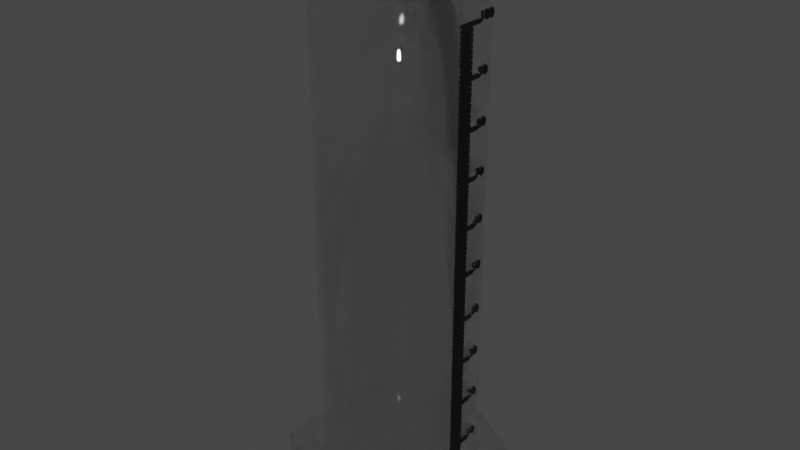 # Source: Kilba.blend  (saved by Blender 2.93.21; exported with 4.5.12 LTS)
import bpy
from mathutils import Matrix  # noqa: F401  (used for matrix-valued properties, if any)

bpy.ops.wm.read_factory_settings(use_empty=True)
scene = bpy.context.scene
scene.name = 'Scene'

# ---- collections
col_collection = bpy.data.collections.new('Collection'); scene.collection.children.link(col_collection)
col_x = bpy.data.collections.new('Линейка'); scene.collection.children.link(col_x)

# ---- materials (node trees are filled in below, after node groups)
mat_x = bpy.data.materials.new('Материал')
mat_001 = bpy.data.materials.new('Материал.001')
mat_002 = bpy.data.materials.new('Материал.002')
mat_003 = bpy.data.materials.new('Материал.003')
mat_004 = bpy.data.materials.new('Материал.004')
mat_005 = bpy.data.materials.new('Материал.005')
mat_006 = bpy.data.materials.new('Материал.006')
mat_007 = bpy.data.materials.new('Материал.007')
mat_008 = bpy.data.materials.new('Материал.008')
mat_009 = bpy.data.materials.new('Материал.009')
mat_010 = bpy.data.materials.new('Материал.010')
mat_011 = bpy.data.materials.new('Материал.011')
mat_012 = bpy.data.materials.new('Материал.012')
mat_013 = bpy.data.materials.new('Материал.013')
mat_014 = bpy.data.materials.new('Материал.014')

# ---- material node trees
mat_x.use_nodes = True; mat_x.node_tree.nodes.clear()
_N = mat_x.node_tree.nodes; _L = mat_x.node_tree.links
n0 = _N.new('ShaderNodeOutputMaterial'); n0.name = 'Material Output'; n0.location = (300, 300)
n1 = _N.new('ShaderNodeBsdfPrincipled'); n1.name = 'Principled BSDF'; n1.location = (10, 300)
n1.distribution = 'GGX'
n1.subsurface_method = 'BURLEY'
n1.inputs[2].default_value = 0.001
n1.inputs[3].default_value = 1.45
n1.inputs[4].default_value = 0.4873
n1.inputs[13].default_value = 0.3
n1.inputs[18].default_value = 1.0
n1.inputs[20].default_value = 0.001
n1.inputs[27].default_value = (0.0, 0.0, 0.0, 1.0)
n1.inputs[28].default_value = 1.0
_L.new(n1.outputs[0], n0.inputs[0])
n0.is_active_output = True
mat_001.use_nodes = True; mat_001.node_tree.nodes.clear()
_N = mat_001.node_tree.nodes; _L = mat_001.node_tree.links
n0 = _N.new('ShaderNodeBsdfPrincipled'); n0.name = 'Principled BSDF'; n0.location = (10, 300)
n0.distribution = 'GGX'
n0.subsurface_method = 'BURLEY'
n0.inputs[2].default_value = 0.001
n0.inputs[3].default_value = 1.45
n0.inputs[4].default_value = 0.52
n0.inputs[13].default_value = 0.3
n0.inputs[18].default_value = 1.0
n0.inputs[27].default_value = (0.0, 0.0, 0.0, 1.0)
n0.inputs[28].default_value = 1.0
n1 = _N.new('ShaderNodeOutputMaterial'); n1.name = 'Material Output'; n1.location = (300, 300)
_L.new(n0.outputs[0], n1.inputs[0])
n1.is_active_output = True
mat_002.use_nodes = True; mat_002.node_tree.nodes.clear()
_N = mat_002.node_tree.nodes; _L = mat_002.node_tree.links
n0 = _N.new('ShaderNodeBsdfPrincipled'); n0.name = 'Principled BSDF'; n0.location = (10, 300)
n0.distribution = 'GGX'
n0.subsurface_method = 'BURLEY'
n0.inputs[0].default_value = (0.0, 0.0, 0.0, 1.0)
n0.inputs[3].default_value = 1.45
n0.inputs[27].default_value = (0.0, 0.0, 0.0, 1.0)
n0.inputs[28].default_value = 1.0
n1 = _N.new('ShaderNodeOutputMaterial'); n1.name = 'Material Output'; n1.location = (300, 300)
_L.new(n0.outputs[0], n1.inputs[0])
n1.is_active_output = True
mat_003.use_nodes = True; mat_003.node_tree.nodes.clear()
_N = mat_003.node_tree.nodes; _L = mat_003.node_tree.links
n0 = _N.new('ShaderNodeBsdfPrincipled'); n0.name = 'Principled BSDF'; n0.location = (10, 300)
n0.distribution = 'GGX'
n0.subsurface_method = 'BURLEY'
n0.inputs[0].default_value = (0.0, 0.0, 0.0, 1.0)
n0.inputs[3].default_value = 1.45
n0.inputs[27].default_value = (0.0, 0.0, 0.0, 1.0)
n0.inputs[28].default_value = 1.0
n1 = _N.new('ShaderNodeOutputMaterial'); n1.name = 'Material Output'; n1.location = (300, 300)
_L.new(n0.outputs[0], n1.inputs[0])
n1.is_active_output = True
mat_004.use_nodes = True; mat_004.node_tree.nodes.clear()
_N = mat_004.node_tree.nodes; _L = mat_004.node_tree.links
n0 = _N.new('ShaderNodeBsdfPrincipled'); n0.name = 'Principled BSDF'; n0.location = (10, 300)
n0.distribution = 'GGX'
n0.subsurface_method = 'BURLEY'
n0.inputs[0].default_value = (0.0, 0.0, 0.0, 1.0)
n0.inputs[3].default_value = 1.45
n0.inputs[27].default_value = (0.0, 0.0, 0.0, 1.0)
n0.inputs[28].default_value = 1.0
n1 = _N.new('ShaderNodeOutputMaterial'); n1.name = 'Material Output'; n1.location = (300, 300)
_L.new(n0.outputs[0], n1.inputs[0])
n1.is_active_output = True
mat_005.use_nodes = True; mat_005.node_tree.nodes.clear()
_N = mat_005.node_tree.nodes; _L = mat_005.node_tree.links
n0 = _N.new('ShaderNodeBsdfPrincipled'); n0.name = 'Principled BSDF'; n0.location = (10, 300)
n0.distribution = 'GGX'
n0.subsurface_method = 'BURLEY'
n0.inputs[0].default_value = (0.0, 0.0, 0.0, 1.0)
n0.inputs[3].default_value = 1.45
n0.inputs[27].default_value = (0.0, 0.0, 0.0, 1.0)
n0.inputs[28].default_value = 1.0
n1 = _N.new('ShaderNodeOutputMaterial'); n1.name = 'Material Output'; n1.location = (300, 300)
_L.new(n0.outputs[0], n1.inputs[0])
n1.is_active_output = True
mat_006.use_nodes = True; mat_006.node_tree.nodes.clear()
_N = mat_006.node_tree.nodes; _L = mat_006.node_tree.links
n0 = _N.new('ShaderNodeBsdfPrincipled'); n0.name = 'Principled BSDF'; n0.location = (10, 300)
n0.distribution = 'GGX'
n0.subsurface_method = 'BURLEY'
n0.inputs[0].default_value = (0.0, 0.0, 0.0, 1.0)
n0.inputs[3].default_value = 1.45
n0.inputs[27].default_value = (0.0, 0.0, 0.0, 1.0)
n0.inputs[28].default_value = 1.0
n1 = _N.new('ShaderNodeOutputMaterial'); n1.name = 'Material Output'; n1.location = (300, 300)
_L.new(n0.outputs[0], n1.inputs[0])
n1.is_active_output = True
mat_007.use_nodes = True; mat_007.node_tree.nodes.clear()
_N = mat_007.node_tree.nodes; _L = mat_007.node_tree.links
n0 = _N.new('ShaderNodeBsdfPrincipled'); n0.name = 'Principled BSDF'; n0.location = (10, 300)
n0.distribution = 'GGX'
n0.subsurface_method = 'BURLEY'
n0.inputs[0].default_value = (0.0, 0.0, 0.0, 1.0)
n0.inputs[3].default_value = 1.45
n0.inputs[27].default_value = (0.0, 0.0, 0.0, 1.0)
n0.inputs[28].default_value = 1.0
n1 = _N.new('ShaderNodeOutputMaterial'); n1.name = 'Material Output'; n1.location = (300, 300)
_L.new(n0.outputs[0], n1.inputs[0])
n1.is_active_output = True
mat_008.use_nodes = True; mat_008.node_tree.nodes.clear()
_N = mat_008.node_tree.nodes; _L = mat_008.node_tree.links
n0 = _N.new('ShaderNodeBsdfPrincipled'); n0.name = 'Principled BSDF'; n0.location = (10, 300)
n0.distribution = 'GGX'
n0.subsurface_method = 'BURLEY'
n0.inputs[0].default_value = (0.0, 0.0, 0.0, 1.0)
n0.inputs[3].default_value = 1.45
n0.inputs[27].default_value = (0.0, 0.0, 0.0, 1.0)
n0.inputs[28].default_value = 1.0
n1 = _N.new('ShaderNodeOutputMaterial'); n1.name = 'Material Output'; n1.location = (300, 300)
_L.new(n0.outputs[0], n1.inputs[0])
n1.is_active_output = True
mat_009.use_nodes = True; mat_009.node_tree.nodes.clear()
_N = mat_009.node_tree.nodes; _L = mat_009.node_tree.links
n0 = _N.new('ShaderNodeBsdfPrincipled'); n0.name = 'Principled BSDF'; n0.location = (10, 300)
n0.distribution = 'GGX'
n0.subsurface_method = 'BURLEY'
n0.inputs[0].default_value = (0.0, 0.0, 0.0, 1.0)
n0.inputs[3].default_value = 1.45
n0.inputs[27].default_value = (0.0, 0.0, 0.0, 1.0)
n0.inputs[28].default_value = 1.0
n1 = _N.new('ShaderNodeOutputMaterial'); n1.name = 'Material Output'; n1.location = (300, 300)
_L.new(n0.outputs[0], n1.inputs[0])
n1.is_active_output = True
mat_010.use_nodes = True; mat_010.node_tree.nodes.clear()
_N = mat_010.node_tree.nodes; _L = mat_010.node_tree.links
n0 = _N.new('ShaderNodeBsdfPrincipled'); n0.name = 'Principled BSDF'; n0.location = (10, 300)
n0.distribution = 'GGX'
n0.subsurface_method = 'BURLEY'
n0.inputs[0].default_value = (0.0, 0.0, 0.0, 1.0)
n0.inputs[3].default_value = 1.45
n0.inputs[27].default_value = (0.0, 0.0, 0.0, 1.0)
n0.inputs[28].default_value = 1.0
n1 = _N.new('ShaderNodeOutputMaterial'); n1.name = 'Material Output'; n1.location = (300, 300)
_L.new(n0.outputs[0], n1.inputs[0])
n1.is_active_output = True
mat_011.use_nodes = True; mat_011.node_tree.nodes.clear()
_N = mat_011.node_tree.nodes; _L = mat_011.node_tree.links
n0 = _N.new('ShaderNodeBsdfPrincipled'); n0.name = 'Principled BSDF'; n0.location = (10, 300)
n0.distribution = 'GGX'
n0.subsurface_method = 'BURLEY'
n0.inputs[0].default_value = (0.0, 0.0, 0.0, 1.0)
n0.inputs[3].default_value = 1.45
n0.inputs[27].default_value = (0.0, 0.0, 0.0, 1.0)
n0.inputs[28].default_value = 1.0
n1 = _N.new('ShaderNodeOutputMaterial'); n1.name = 'Material Output'; n1.location = (300, 300)
_L.new(n0.outputs[0], n1.inputs[0])
n1.is_active_output = True
mat_012.use_nodes = True; mat_012.node_tree.nodes.clear()
_N = mat_012.node_tree.nodes; _L = mat_012.node_tree.links
n0 = _N.new('ShaderNodeBsdfPrincipled'); n0.name = 'Principled BSDF'; n0.location = (10, 300)
n0.distribution = 'GGX'
n0.subsurface_method = 'BURLEY'
n0.inputs[0].default_value = (0.0, 0.0, 0.0, 1.0)
n0.inputs[3].default_value = 1.45
n0.inputs[27].default_value = (0.0, 0.0, 0.0, 1.0)
n0.inputs[28].default_value = 1.0
n1 = _N.new('ShaderNodeOutputMaterial'); n1.name = 'Material Output'; n1.location = (300, 300)
_L.new(n0.outputs[0], n1.inputs[0])
n1.is_active_output = True
mat_013.use_nodes = True; mat_013.node_tree.nodes.clear()
_N = mat_013.node_tree.nodes; _L = mat_013.node_tree.links
n0 = _N.new('ShaderNodeBsdfPrincipled'); n0.name = 'Principled BSDF'; n0.location = (10, 300)
n0.distribution = 'GGX'
n0.subsurface_method = 'BURLEY'
n0.inputs[0].default_value = (0.0, 0.0, 0.0, 1.0)
n0.inputs[3].default_value = 1.45
n0.inputs[27].default_value = (0.0, 0.0, 0.0, 1.0)
n0.inputs[28].default_value = 1.0
n1 = _N.new('ShaderNodeOutputMaterial'); n1.name = 'Material Output'; n1.location = (300, 300)
_L.new(n0.outputs[0], n1.inputs[0])
n1.is_active_output = True
mat_014.use_nodes = True; mat_014.node_tree.nodes.clear()
_N = mat_014.node_tree.nodes; _L = mat_014.node_tree.links
n0 = _N.new('ShaderNodeBsdfPrincipled'); n0.name = 'Principled BSDF'; n0.location = (10, 300)
n0.distribution = 'GGX'
n0.subsurface_method = 'BURLEY'
n0.inputs[0].default_value = (0.0, 0.0, 0.0, 1.0)
n0.inputs[3].default_value = 1.45
n0.inputs[27].default_value = (0.0, 0.0, 0.0, 1.0)
n0.inputs[28].default_value = 1.0
n1 = _N.new('ShaderNodeOutputMaterial'); n1.name = 'Material Output'; n1.location = (300, 300)
_L.new(n0.outputs[0], n1.inputs[0])
n1.is_active_output = True

# ---- world
world_world = bpy.data.worlds.new('World'); scene.world = world_world
world_world.use_nodes = True; world_world.node_tree.nodes.clear()
_N = world_world.node_tree.nodes; _L = world_world.node_tree.links
n0 = _N.new('ShaderNodeOutputWorld'); n0.name = 'World Output'; n0.location = (300, 300)
n1 = _N.new('ShaderNodeBackground'); n1.name = 'Background'; n1.location = (10, 300)
n1.inputs[0].default_value = (0.05088, 0.05088, 0.05088, 1.0)
_L.new(n1.outputs[0], n0.inputs[0])
n0.is_active_output = True
world_world.color = (0.05088, 0.05088, 0.05088)
world_world.use_sun_shadow = False
world_world.sun_shadow_jitter_overblur = 0.0

# ---- meshes
me_001 = bpy.data.meshes.new('Окружность.001')
me_001.from_pydata([(0.0, 0.2, 0.0), (-0.01793, 0.1992, 0.0), (-0.03571, 0.1968, 0.0), (-0.05321, 0.1928, 0.0), (-0.07027, 0.1872, 0.0), (-0.08678, 0.1802, 0.0), (-0.1026, 0.1717, 0.0), (-0.1176, 0.1618, 0.0), (-0.1316, 0.1506, 0.0), (-0.1446, 0.1382, 0.0), (-0.1564, 0.1247, 0.0), (-0.1669, 0.1102, 0.0), (-0.1761, 0.09477, 0.0), (-0.1839, 0.0786, 0.0), (-0.1902, 0.0618, 0.0), (-0.195, 0.0445, 0.0), (-0.1982, 0.02685, 0.0), (-0.1998, 0.008973, 0.0), (-0.1998, -0.008973, 0.0), (-0.1982, -0.02685, 0.0), (-0.195, -0.0445, 0.0), (-0.1902, -0.0618, 0.0), (-0.1839, -0.0786, 0.0), (-0.1761, -0.09477, 0.0), (-0.1669, -0.1102, 0.0), (-0.1564, -0.1247, 0.0), (-0.1446, -0.1382, 0.0), (-0.1316, -0.1506, 0.0), (-0.1176, -0.1618, 0.0), (-0.1026, -0.1717, 0.0), (-0.08678, -0.1802, 0.0), (-0.07027, -0.1872, 0.0), (-0.05321, -0.1928, 0.0), (-0.03571, -0.1968, 0.0), (-0.01793, -0.1992, 0.0), (1.748e-08, -0.2, 0.0), (0.01793, -0.1992, 0.0), (0.03571, -0.1968, 0.0), (0.05321, -0.1928, 0.0), (0.07027, -0.1872, 0.0), (0.08678, -0.1802, 0.0), (0.1026, -0.1717, 0.0), (0.1176, -0.1618, 0.0), (0.1316, -0.1506, 0.0), (0.1446, -0.1382, 0.0), (0.1564, -0.1247, 0.0), (0.1669, -0.1102, 0.0), (0.1761, -0.09477, 0.0), (0.1839, -0.07861, 0.0), (0.1902, -0.0618, 0.0), (0.195, -0.0445, 0.0), (0.1982, -0.02685, 0.0), (0.1998, -0.008973, 0.0), (0.1998, 0.008973, 0.0), (0.1982, 0.02685, 0.0), (0.195, 0.0445, 0.0), (0.1902, 0.0618, 0.0), (0.1839, 0.07861, 0.0), (0.1761, 0.09477, 0.0), (0.1669, 0.1102, 0.0), (0.1564, 0.1247, 0.0), (0.1446, 0.1382, 0.0), (0.1316, 0.1506, 0.0), (0.1176, 0.1618, 0.0), (0.1026, 0.1717, 0.0), (0.08678, 0.1802, 0.0), (0.07027, 0.1872, 0.0), (0.05321, 0.1928, 0.0), (0.03571, 0.1968, 0.0), (0.01793, 0.1992, 0.0), (0.0, 0.2, 1.2), (-0.01793, 0.1992, 1.2), (-0.03571, 0.1968, 1.2), (-0.05321, 0.1928, 1.2), (-0.07027, 0.1872, 1.2), (-0.08678, 0.1802, 1.2), (-0.1026, 0.1717, 1.2), (-0.1176, 0.1618, 1.2), (-0.1316, 0.1506, 1.2), (-0.1446, 0.1382, 1.2), (-0.1564, 0.1247, 1.2), (-0.1669, 0.1102, 1.2), (-0.1761, 0.09477, 1.2), (-0.1839, 0.0786, 1.2), (-0.1902, 0.0618, 1.2), (-0.195, 0.0445, 1.2), (-0.1982, 0.02685, 1.2), (-0.1998, 0.008973, 1.2), (-0.1998, -0.008973, 1.2), (-0.1982, -0.02685, 1.2), (-0.195, -0.0445, 1.2), (-0.1902, -0.0618, 1.2), (-0.1839, -0.0786, 1.2), (-0.1761, -0.09477, 1.2), (-0.1669, -0.1102, 1.2), (-0.1564, -0.1247, 1.2), (-0.1446, -0.1382, 1.2), (-0.1316, -0.1506, 1.2), (-0.1176, -0.1618, 1.2), (-0.1026, -0.1717, 1.2), (-0.08678, -0.1802, 1.2), (-0.07027, -0.1872, 1.2), (-0.05321, -0.1928, 1.2), (-0.03571, -0.1968, 1.2), (-0.01793, -0.1992, 1.2), (1.748e-08, -0.2, 1.2), (0.01793, -0.1992, 1.2), (0.03571, -0.1968, 1.2), (0.05321, -0.1928, 1.2), (0.07027, -0.1872, 1.2), (0.08678, -0.1802, 1.2), (0.1026, -0.1717, 1.2), (0.1176, -0.1618, 1.2), (0.1316, -0.1506, 1.2), (0.1446, -0.1382, 1.2), (0.1564, -0.1247, 1.2), (0.1669, -0.1102, 1.2), (0.1761, -0.09477, 1.2), (0.1839, -0.07861, 1.2), (0.1902, -0.0618, 1.2), (0.195, -0.0445, 1.2), (0.1982, -0.02685, 1.2), (0.1998, -0.008973, 1.2), (0.1998, 0.008973, 1.2), (0.1982, 0.02685, 1.2), (0.195, 0.0445, 1.2), (0.1902, 0.0618, 1.2), (0.1839, 0.07861, 1.2), (0.1761, 0.09477, 1.2), (0.1669, 0.1102, 1.2), (0.1564, 0.1247, 1.2), (0.1446, 0.1382, 1.2), (0.1316, 0.1506, 1.2), (0.1176, 0.1618, 1.2), (0.1026, 0.1717, 1.2), (0.08678, 0.1802, 1.2), (0.07027, 0.1872, 1.2), (0.05321, 0.1928, 1.2), (0.03571, 0.1968, 1.2), (0.01793, 0.1992, 1.2)], [], [(68, 67, 137, 138), (42, 41, 111, 112), (16, 15, 85, 86), (69, 68, 138, 139), (43, 42, 112, 113), (17, 16, 86, 87), (0, 69, 139, 70), (44, 43, 113, 114), (18, 17, 87, 88), (45, 44, 114, 115), (19, 18, 88, 89), (46, 45, 115, 116), (20, 19, 89, 90), (47, 46, 116, 117), (21, 20, 90, 91), (48, 47, 117, 118), (22, 21, 91, 92), (49, 48, 118, 119), (23, 22, 92, 93), (50, 49, 119, 120), (24, 23, 93, 94), (51, 50, 120, 121), (25, 24, 94, 95), (52, 51, 121, 122), (26, 25, 95, 96), (53, 52, 122, 123), (27, 26, 96, 97), (1, 0, 70, 71), (54, 53, 123, 124), (28, 27, 97, 98), (2, 1, 71, 72), (55, 54, 124, 125), (29, 28, 98, 99), (3, 2, 72, 73), (56, 55, 125, 126), (30, 29, 99, 100), (4, 3, 73, 74), (57, 56, 126, 127), (31, 30, 100, 101), (5, 4, 74, 75), (58, 57, 127, 128), (32, 31, 101, 102), (6, 5, 75, 76), (59, 58, 128, 129), (33, 32, 102, 103), (7, 6, 76, 77), (60, 59, 129, 130), (34, 33, 103, 104), (8, 7, 77, 78), (61, 60, 130, 131), (35, 34, 104, 105), (9, 8, 78, 79), (62, 61, 131, 132), (36, 35, 105, 106), (10, 9, 79, 80), (63, 62, 132, 133), (37, 36, 106, 107), (11, 10, 80, 81), (64, 63, 133, 134), (38, 37, 107, 108), (12, 11, 81, 82), (65, 64, 134, 135), (39, 38, 108, 109), (13, 12, 82, 83), (66, 65, 135, 136), (40, 39, 109, 110), (14, 13, 83, 84), (67, 66, 136, 137), (41, 40, 110, 111), (15, 14, 84, 85)])
me_001.polygons.foreach_set('use_smooth', [True] * 70)
_uv = me_001.uv_layers.new(name='UVКарта')
_uv.uv.foreach_set('vector', [0.0, 0.0, 0.0, 0.0, 0.0, 0.0, 0.0, 0.0, 0.0, 0.0, 0.0, 0.0, 0.0, 0.0, 0.0, 0.0, 0.0, 0.0, 0.0, 0.0, 0.0, 0.0, 0.0, 0.0, 0.0, 0.0, 0.0, 0.0, 0.0, 0.0, 0.0, 0.0, 0.0, 0.0, 0.0, 0.0, 0.0, 0.0, 0.0, 0.0, 0.0, 0.0, 0.0, 0.0, 0.0, 0.0, 0.0, 0.0, 0.0, 0.0, 0.0, 0.0, 0.0, 0.0, 0.0, 0.0, 0.0, 0.0, 0.0, 0.0, 0.0, 0.0, 0.0, 0.0, 0.0, 0.0, 0.0, 0.0, 0.0, 0.0, 0.0, 0.0, 0.0, 0.0, 0.0, 0.0, 0.0, 0.0, 0.0, 0.0, 0.0, 0.0, 0.0, 0.0, 0.0, 0.0, 0.0, 0.0, 0.0, 0.0, 0.0, 0.0, 0.0, 0.0, 0.0, 0.0, 0.0, 0.0, 0.0, 0.0, 0.0, 0.0, 0.0, 0.0, 0.0, 0.0, 0.0, 0.0, 0.0, 0.0, 0.0, 0.0, 0.0, 0.0, 0.0, 0.0, 0.0, 0.0, 0.0, 0.0, 0.0, 0.0, 0.0, 0.0, 0.0, 0.0, 0.0, 0.0, 0.0, 0.0, 0.0, 0.0, 0.0, 0.0, 0.0, 0.0, 0.0, 0.0, 0.0, 0.0, 0.0, 0.0, 0.0, 0.0, 0.0, 0.0, 0.0, 0.0, 0.0, 0.0, 0.0, 0.0, 0.0, 0.0, 0.0, 0.0, 0.0, 0.0, 0.0, 0.0, 0.0, 0.0, 0.0, 0.0, 0.0, 0.0, 0.0, 0.0, 0.0, 0.0, 0.0, 0.0, 0.0, 0.0, 0.0, 0.0, 0.0, 0.0, 0.0, 0.0, 0.0, 0.0, 0.0, 0.0, 0.0, 0.0, 0.0, 0.0, 0.0, 0.0, 0.0, 0.0, 0.0, 0.0, 0.0, 0.0, 0.0, 0.0, 0.0, 0.0, 0.0, 0.0, 0.0, 0.0, 0.0, 0.0, 0.0, 0.0, 0.0, 0.0, 0.0, 0.0, 0.0, 0.0, 0.0, 0.0, 0.0, 0.0, 0.0, 0.0, 0.0, 0.0, 0.0, 0.0, 0.0, 0.0, 0.0, 0.0, 0.0, 0.0, 0.0, 0.0, 0.0, 0.0, 0.0, 0.0, 0.0, 0.0, 0.0, 0.0, 0.0, 0.0, 0.0, 0.0, 0.0, 0.0, 0.0, 0.0, 0.0, 0.0, 0.0, 0.0, 0.0, 0.0, 0.0, 0.0, 0.0, 0.0, 0.0, 0.0, 0.0, 0.0, 0.0, 0.0, 0.0, 0.0, 0.0, 0.0, 0.0, 0.0, 0.0, 0.0, 0.0, 0.0, 0.0, 0.0, 0.0, 0.0, 0.0, 0.0, 0.0, 0.0, 0.0, 0.0, 0.0, 0.0, 0.0, 0.0, 0.0, 0.0, 0.0, 0.0, 0.0, 0.0, 0.0, 0.0, 0.0, 0.0, 0.0, 0.0, 0.0, 0.0, 0.0, 0.0, 0.0, 0.0, 0.0, 0.0, 0.0, 0.0, 0.0, 0.0, 0.0, 0.0, 0.0, 0.0, 0.0, 0.0, 0.0, 0.0, 0.0, 0.0, 0.0, 0.0, 0.0, 0.0, 0.0, 0.0, 0.0, 0.0, 0.0, 0.0, 0.0, 0.0, 0.0, 0.0, 0.0, 0.0, 0.0, 0.0, 0.0, 0.0, 0.0, 0.0, 0.0, 0.0, 0.0, 0.0, 0.0, 0.0, 0.0, 0.0, 0.0, 0.0, 0.0, 0.0, 0.0, 0.0, 0.0, 0.0, 0.0, 0.0, 0.0, 0.0, 0.0, 0.0, 0.0, 0.0, 0.0, 0.0, 0.0, 0.0, 0.0, 0.0, 0.0, 0.0, 0.0, 0.0, 0.0, 0.0, 0.0, 0.0, 0.0, 0.0, 0.0, 0.0, 0.0, 0.0, 0.0, 0.0, 0.0, 0.0, 0.0, 0.0, 0.0, 0.0, 0.0, 0.0, 0.0, 0.0, 0.0, 0.0, 0.0, 0.0, 0.0, 0.0, 0.0, 0.0, 0.0, 0.0, 0.0, 0.0, 0.0, 0.0, 0.0, 0.0, 0.0, 0.0, 0.0, 0.0, 0.0, 0.0, 0.0, 0.0, 0.0, 0.0, 0.0, 0.0, 0.0, 0.0, 0.0, 0.0, 0.0, 0.0, 0.0, 0.0, 0.0, 0.0, 0.0, 0.0, 0.0, 0.0, 0.0, 0.0, 0.0, 0.0, 0.0, 0.0, 0.0, 0.0, 0.0, 0.0, 0.0, 0.0, 0.0, 0.0, 0.0, 0.0, 0.0, 0.0, 0.0, 0.0, 0.0, 0.0, 0.0, 0.0, 0.0, 0.0, 0.0, 0.0, 0.0, 0.0, 0.0, 0.0, 0.0, 0.0, 0.0, 0.0, 0.0, 0.0, 0.0, 0.0, 0.0, 0.0, 0.0, 0.0, 0.0, 0.0, 0.0, 0.0, 0.0, 0.0, 0.0, 0.0, 0.0, 0.0, 0.0, 0.0, 0.0, 0.0, 0.0, 0.0, 0.0, 0.0, 0.0, 0.0, 0.0, 0.0, 0.0, 0.0, 0.0, 0.0, 0.0, 0.0, 0.0, 0.0, 0.0, 0.0, 0.0, 0.0, 0.0, 0.0, 0.0, 0.0, 0.0, 0.0, 0.0, 0.0, 0.0, 0.0, 0.0, 0.0, 0.0, 0.0, 0.0, 0.0, 0.0, 0.0, 0.0, 0.0, 0.0, 0.0, 0.0, 0.0, 0.0, 0.0, 0.0, 0.0, 0.0, 0.0, 0.0, 0.0, 0.0, 0.0, 0.0, 0.0, 0.0, 0.0, 0.0, 0.0])
me_001.materials.append(mat_x)
me_001.use_remesh_fix_poles = True
me_001.use_remesh_preserve_attributes = False
me_001.update()
me_002 = bpy.data.meshes.new('Окружность.002')
me_002.from_pydata([(0.0, 0.2, 0.0), (-0.1732, 0.1, 0.0), (-0.1732, -0.1, 0.0), (1.748e-08, -0.2, 0.0), (0.1732, -0.1, 0.0), (0.1732, 0.1, 0.0), (0.0, 0.2, 0.03418), (-0.1732, 0.1, 0.03418), (-0.1732, -0.1, 0.03418), (1.748e-08, -0.2, 0.03418), (0.1732, -0.1, 0.03418), (0.1732, 0.1, 0.03418)], [], [(4, 3, 9, 10), (2, 1, 7, 8), (5, 4, 10, 11), (3, 2, 8, 9), (1, 0, 6, 7), (0, 5, 11, 6)])
me_002.polygons.foreach_set('use_smooth', [True] * 6)
_uv = me_002.uv_layers.new(name='UVКарта')
_uv.uv.foreach_set('vector', [0.0, 0.0, 0.0, 0.0, 0.0, 0.0, 0.0, 0.0, 0.0, 0.0, 0.0, 0.0, 0.0, 0.0, 0.0, 0.0, 0.0, 0.0, 0.0, 0.0, 0.0, 0.0, 0.0, 0.0, 0.0, 0.0, 0.0, 0.0, 0.0, 0.0, 0.0, 0.0, 0.0, 0.0, 0.0, 0.0, 0.0, 0.0, 0.0, 0.0, 0.0, 0.0, 0.0, 0.0, 0.0, 0.0, 0.0, 0.0])
me_002.materials.append(mat_001)
me_002.use_remesh_fix_poles = True
me_002.use_remesh_preserve_attributes = False
me_002.update()
me_x = bpy.data.meshes.new('Куб')
me_x.from_pydata([(-0.035, -0.035, -0.035), (-0.035, -0.035, 0.035), (-0.035, 0.035, -0.035), (-0.035, 0.035, 0.035), (0.035, -0.035, -0.035), (0.035, -0.035, 0.035), (0.035, 0.035, -0.035), (0.035, 0.035, 0.035)], [], [(0, 1, 3, 2), (2, 3, 7, 6), (6, 7, 5, 4), (4, 5, 1, 0), (2, 6, 4, 0), (7, 3, 1, 5)])
_uv = me_x.uv_layers.new(name='UVКарта')
_uv.uv.foreach_set('vector', [0.375, 0.0, 0.625, 0.0, 0.625, 0.25, 0.375, 0.25, 0.375, 0.25, 0.625, 0.25, 0.625, 0.5, 0.375, 0.5, 0.375, 0.5, 0.625, 0.5, 0.625, 0.75, 0.375, 0.75, 0.375, 0.75, 0.625, 0.75, 0.625, 1.0, 0.375, 1.0, 0.125, 0.5, 0.375, 0.5, 0.375, 0.75, 0.125, 0.75, 0.625, 0.5, 0.875, 0.5, 0.875, 0.75, 0.625, 0.75])
me_x.materials.append(mat_002)
me_x.use_remesh_fix_poles = True
me_x.use_remesh_preserve_attributes = False
me_x.update()
me_002_1 = bpy.data.meshes.new('Куб.002')
me_002_1.from_pydata([(-0.035, -0.035, -0.035), (-0.035, -0.035, 0.035), (-0.035, 0.035, -0.035), (-0.035, 0.035, 0.035), (0.035, -0.035, -0.035), (0.035, -0.035, 0.035), (0.035, 0.035, -0.035), (0.035, 0.035, 0.035)], [], [(0, 1, 3, 2), (2, 3, 7, 6), (6, 7, 5, 4), (4, 5, 1, 0), (2, 6, 4, 0), (7, 3, 1, 5)])
_uv = me_002_1.uv_layers.new(name='UVКарта')
_uv.uv.foreach_set('vector', [0.375, 0.0, 0.625, 0.0, 0.625, 0.25, 0.375, 0.25, 0.375, 0.25, 0.625, 0.25, 0.625, 0.5, 0.375, 0.5, 0.375, 0.5, 0.625, 0.5, 0.625, 0.75, 0.375, 0.75, 0.375, 0.75, 0.625, 0.75, 0.625, 1.0, 0.375, 1.0, 0.125, 0.5, 0.375, 0.5, 0.375, 0.75, 0.125, 0.75, 0.625, 0.5, 0.875, 0.5, 0.875, 0.75, 0.625, 0.75])
me_002_1.materials.append(mat_003)
me_002_1.use_remesh_fix_poles = True
me_002_1.use_remesh_preserve_attributes = False
me_002_1.update()

# ---- curves / text
txt_x = bpy.data.curves.new('Текст', 'FONT')
txt_x.dimensions = '2D'
txt_x.body = '20'
txt_x.materials.append(mat_004)
txt_x.extrude = 0.002
txt_x.size = 0.06
txt_002 = bpy.data.curves.new('Текст.002', 'FONT')
txt_002.dimensions = '2D'
txt_002.body = '10'
txt_002.materials.append(mat_005)
txt_002.extrude = 0.002
txt_002.size = 0.06
txt_003 = bpy.data.curves.new('Текст.003', 'FONT')
txt_003.dimensions = '2D'
txt_003.body = '0'
txt_003.materials.append(mat_006)
txt_003.extrude = 0.002
txt_003.size = 0.06
txt_004 = bpy.data.curves.new('Текст.004', 'FONT')
txt_004.dimensions = '2D'
txt_004.body = '30'
txt_004.materials.append(mat_007)
txt_004.extrude = 0.002
txt_004.size = 0.06
txt_005 = bpy.data.curves.new('Текст.005', 'FONT')
txt_005.dimensions = '2D'
txt_005.body = '40'
txt_005.materials.append(mat_008)
txt_005.extrude = 0.002
txt_005.size = 0.06
txt_006 = bpy.data.curves.new('Текст.006', 'FONT')
txt_006.dimensions = '2D'
txt_006.body = '50'
txt_006.materials.append(mat_009)
txt_006.extrude = 0.002
txt_006.size = 0.06
txt_007 = bpy.data.curves.new('Текст.007', 'FONT')
txt_007.dimensions = '2D'
txt_007.body = '60'
txt_007.materials.append(mat_010)
txt_007.extrude = 0.002
txt_007.size = 0.06
txt_008 = bpy.data.curves.new('Текст.008', 'FONT')
txt_008.dimensions = '2D'
txt_008.body = '70'
txt_008.materials.append(mat_011)
txt_008.extrude = 0.002
txt_008.size = 0.06
txt_009 = bpy.data.curves.new('Текст.009', 'FONT')
txt_009.dimensions = '2D'
txt_009.body = '80'
txt_009.materials.append(mat_012)
txt_009.extrude = 0.002
txt_009.size = 0.06
txt_010 = bpy.data.curves.new('Текст.010', 'FONT')
txt_010.dimensions = '2D'
txt_010.body = '90'
txt_010.materials.append(mat_013)
txt_010.extrude = 0.002
txt_010.size = 0.06
txt_011 = bpy.data.curves.new('Текст.011', 'FONT')
txt_011.dimensions = '2D'
txt_011.body = '100'
txt_011.materials.append(mat_014)
txt_011.extrude = 0.002
txt_011.size = 0.06

# ---- objects
ob_x = bpy.data.objects.new('Окружность', me_001)
ob_001 = bpy.data.objects.new('Окружность.001', me_002)
ob_1_10 = bpy.data.objects.new('1/10', me_x)
ob_1_100 = bpy.data.objects.new('1/100', me_002_1)
ob_000 = bpy.data.objects.new('Текст.000', txt_x)
ob_001_1 = bpy.data.objects.new('Текст.001', txt_002)
ob_002 = bpy.data.objects.new('Текст.002', txt_003)
ob_003 = bpy.data.objects.new('Текст.003', txt_004)
ob_004 = bpy.data.objects.new('Текст.004', txt_005)
ob_005 = bpy.data.objects.new('Текст.005', txt_006)
ob_006 = bpy.data.objects.new('Текст.006', txt_007)
ob_007 = bpy.data.objects.new('Текст.007', txt_008)
ob_008 = bpy.data.objects.new('Текст.008', txt_009)
ob_009 = bpy.data.objects.new('Текст.009', txt_010)
ob_010 = bpy.data.objects.new('Текст.010', txt_011)

# ---- transforms, parenting, visibility, modifiers, constraints
ob_x.location = (0.0, 0.0, 0.03673)
ob_x.scale = (0.7, 0.7, 0.8325)
_m = ob_x.modifiers.new('Объёмность', 'SOLIDIFY')
ob_001.location = (0.0, 0.0, 0.0)
ob_001.scale = (1.1, 1.1, 1.09)
_m = ob_001.modifiers.new('Объёмность', 'SOLIDIFY')
_m.thickness = -0.2
ob_1_10.location = (0.1474, -0.01111, 0.03996)
ob_1_10.scale = (0.07356, 0.6709, -0.08675)
_m = ob_1_10.modifiers.new('Массив', 'ARRAY')
_m.count = 11
_m.use_constant_offset = True
_m.constant_offset_displace = (0.0, 0.0, -1.0)
_m.relative_offset_displace = (0.0, -3.725e-09, 0.0)
ob_1_100.location = (0.1474, -0.02074, 0.03991)
ob_1_100.scale = (0.06562, 0.3873, -0.08675)
_m = ob_1_100.modifiers.new('Массив', 'ARRAY')
_m.count = 100
_m.use_constant_offset = True
_m.constant_offset_displace = (0.0, 0.0, -0.1)
_m.relative_offset_displace = (0.0, 0.0, 0.0)
ob_000.location = (0.1453, 0.01401, 0.2104)
ob_000.rotation_euler = (1.571, 0.0, 1.571)
ob_000.scale = (0.3953, 0.3847, 1.0)
ob_001_1.location = (0.1453, 0.01401, 0.1233)
ob_001_1.rotation_euler = (1.571, 0.0, 1.571)
ob_001_1.scale = (0.3953, 0.3847, 1.0)
ob_002.location = (0.1453, 0.01401, 0.03801)
ob_002.rotation_euler = (1.571, 0.0, 1.571)
ob_002.scale = (0.3953, 0.3847, 1.0)
ob_003.location = (0.1453, 0.01401, 0.2971)
ob_003.rotation_euler = (1.571, 0.0, 1.571)
ob_003.scale = (0.3953, 0.3847, 1.0)
ob_004.location = (0.1453, 0.01401, 0.3838)
ob_004.rotation_euler = (1.571, 0.0, 1.571)
ob_004.scale = (0.3953, 0.3847, 1.0)
ob_005.location = (0.1453, 0.01401, 0.4706)
ob_005.rotation_euler = (1.571, 0.0, 1.571)
ob_005.scale = (0.3953, 0.3847, 1.0)
ob_006.location = (0.1453, 0.01401, 0.5574)
ob_006.rotation_euler = (1.571, 0.0, 1.571)
ob_006.scale = (0.3953, 0.3847, 1.0)
ob_007.location = (0.1453, 0.01401, 0.6441)
ob_007.rotation_euler = (1.571, 0.0, 1.571)
ob_007.scale = (0.3953, 0.3847, 1.0)
ob_008.location = (0.1453, 0.01401, 0.7307)
ob_008.rotation_euler = (1.571, 0.0, 1.571)
ob_008.scale = (0.3953, 0.3847, 1.0)
ob_009.location = (0.1453, 0.01401, 0.817)
ob_009.rotation_euler = (1.571, 0.0, 1.571)
ob_009.scale = (0.3953, 0.3847, 1.0)
ob_010.location = (0.1453, 0.01401, 0.9053)
ob_010.rotation_euler = (1.571, 0.0, 1.571)
ob_010.scale = (0.3953, 0.3847, 1.0)

# ---- collection membership
col_collection.objects.link(ob_x)
col_collection.objects.link(ob_001)
col_x.objects.link(ob_1_10)
col_x.objects.link(ob_1_100)
col_x.objects.link(ob_000)
col_x.objects.link(ob_001_1)
col_x.objects.link(ob_002)
col_x.objects.link(ob_003)
col_x.objects.link(ob_004)
col_x.objects.link(ob_005)
col_x.objects.link(ob_006)
col_x.objects.link(ob_007)
col_x.objects.link(ob_008)
col_x.objects.link(ob_009)
col_x.objects.link(ob_010)

# ---- scene / render settings (as saved in the file)
scene.frame_start = 1; scene.frame_end = 250; scene.frame_set(146)
scene.render.engine = 'CYCLES'
scene.cycles.use_denoising = False
scene.cycles.samples = 128
scene.cycles.sampling_pattern = 'TABULATED_SOBOL'
scene.cycles.use_adaptive_sampling = False
scene.cycles.use_light_tree = False
scene.view_settings.view_transform = 'Filmic'
bpy.context.view_layer.update()

# ---- added for rendering (the .blend has no active camera and no usable light): camera, sun
cam_auto = bpy.data.cameras.new('AutoCamera')
cam_auto.lens = 50.0
cam_auto.sensor_width = 36.0
cam_auto.clip_end = 1000.0
ob_auto_camera = bpy.data.objects.new('AutoCamera', cam_auto)
scene.collection.objects.link(ob_auto_camera)
ob_auto_camera.location = (1.09892, -1.3187, 1.3968)
ob_auto_camera.rotation_euler = (1.09748, -7.21219e-08, 0.694738)
scene.camera = ob_auto_camera
light_auto_sun = bpy.data.lights.new('AutoSun', 'SUN')
light_auto_sun.energy = 3.0
light_auto_sun.angle = 0.0523599
ob_auto_sun = bpy.data.objects.new('AutoSun', light_auto_sun)
scene.collection.objects.link(ob_auto_sun)
ob_auto_sun.rotation_euler = (0.872665, 0.174533, 0.523599)
bpy.context.view_layer.update()
